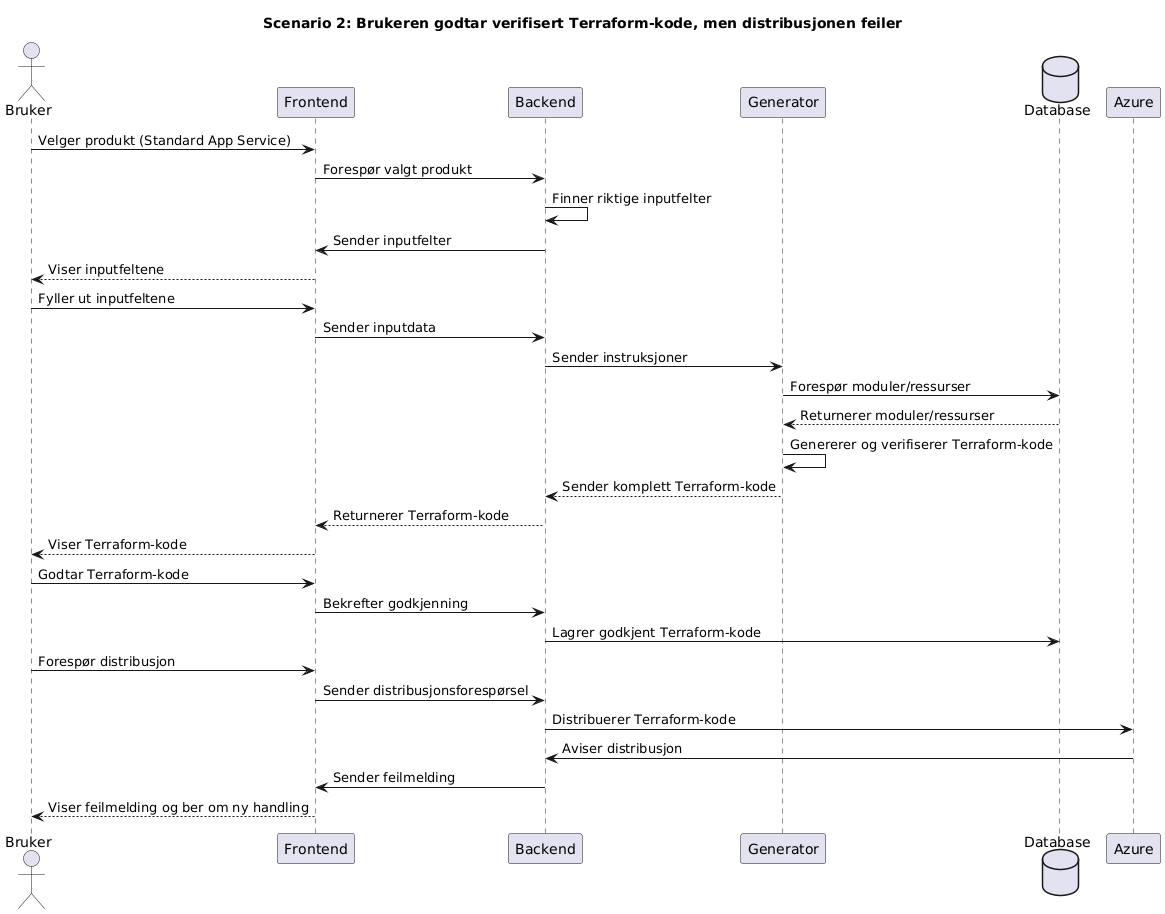

The diagram above was rendered by PlantUML. Its source (embedded in the PNG):
@startuml
title Scenario 2: Brukeren godtar verifisert Terraform-kode, men distribusjonen feiler

actor Bruker as Bruker
participant Frontend as Frontend
participant Backend as Backend
participant Generator as Generator
database Database as Database
participant Azure as Azure

Bruker        ->      Frontend        :   Velger produkt (Standard App Service)
Frontend      ->      Backend         :   Forespør valgt produkt
Backend       ->      Backend         :   Finner riktige inputfelter
Backend       ->      Frontend        :   Sender inputfelter
Frontend      -->     Bruker          :   Viser inputfeltene
Bruker        ->      Frontend        :   Fyller ut inputfeltene
Frontend      ->      Backend         :   Sender inputdata
Backend       ->      Generator       :   Sender instruksjoner

Generator     ->      Database        :   Forespør moduler/ressurser
Database      -->     Generator       :   Returnerer moduler/ressurser
Generator     ->      Generator       :   Genererer og verifiserer Terraform-kode
Generator     -->     Backend         :   Sender komplett Terraform-kode

Backend       -->     Frontend        :   Returnerer Terraform-kode
Frontend      -->     Bruker          :   Viser Terraform-kode
Bruker        ->      Frontend        :   Godtar Terraform-kode

Frontend      ->      Backend         :   Bekrefter godkjenning
Backend       ->      Database        :   Lagrer godkjent Terraform-kode
Bruker        ->      Frontend        :   Forespør distribusjon
Frontend      ->      Backend         :   Sender distribusjonsforespørsel
Backend       ->      Azure           :   Distribuerer Terraform-kode

Azure         ->      Backend         :   Aviser distribusjon
Backend       ->      Frontend        :   Sender feilmelding
Frontend      -->     Bruker          :   Viser feilmelding og ber om ny handling
@enduml